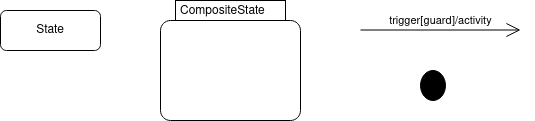

The diagram above was exported from draw.io. Its source (the exported page's mxGraphModel, read from the mxfile embedded in the PNG):
<mxGraphModel dx="1102" dy="610" grid="1" gridSize="10" guides="1" tooltips="1" connect="1" arrows="1" fold="1" page="1" pageScale="1" pageWidth="1169" pageHeight="827" math="0" shadow="0">
  <root>
    <mxCell id="0" />
    <mxCell id="1" parent="0" />
    <mxCell id="2" value="State" style="shape=rect;rounded=1;html=1;whiteSpace=wrap;align=center;" vertex="1" parent="1">
      <mxGeometry x="100" y="80" width="100" height="40" as="geometry" />
    </mxCell>
    <mxCell id="3" value="CompositeState" style="shape=mxgraph.sysml.compState;html=1;align=left;verticalAlign=top;spacingTop=-3;spacingLeft=18;" vertex="1" parent="1">
      <mxGeometry x="260" y="70" width="140" height="120" as="geometry" />
    </mxCell>
    <mxCell id="4" value="" style="shape=ellipse;html=1;fillColor=#000000;fontSize=18;fontColor=#ffffff;" vertex="1" parent="1">
      <mxGeometry x="520" y="140" width="25" height="30" as="geometry" />
    </mxCell>
    <mxCell id="5" value="trigger[guard]/activity" style="edgeStyle=none;html=1;endArrow=open;endSize=12;strokeWidth=1;verticalAlign=bottom;" edge="1" parent="1">
      <mxGeometry width="160" relative="1" as="geometry">
        <mxPoint x="460" y="99.5" as="sourcePoint" />
        <mxPoint x="620" y="99.5" as="targetPoint" />
      </mxGeometry>
    </mxCell>
  </root>
</mxGraphModel>